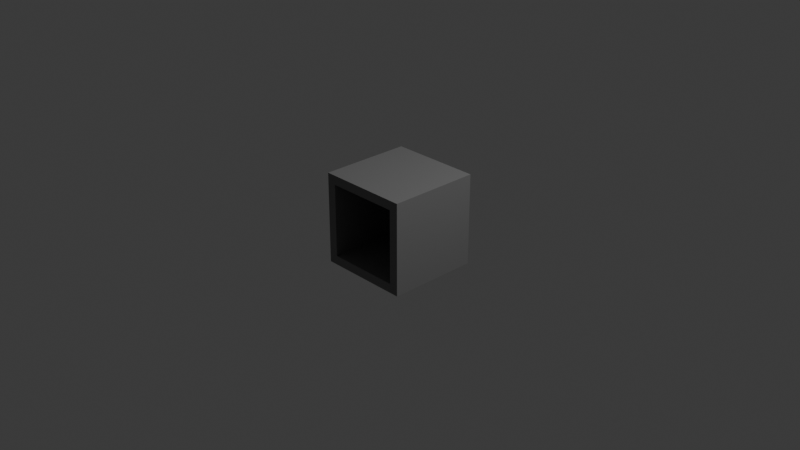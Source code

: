 # Source: 1x1x1.blend  (saved by Blender 4.0.36; exported with 4.5.12 LTS)
import bpy
from mathutils import Matrix  # noqa: F401  (used for matrix-valued properties, if any)

bpy.ops.wm.read_factory_settings(use_empty=True)
scene = bpy.context.scene
scene.name = 'Scene'

# ---- collections
col_collection = bpy.data.collections.new('Collection'); scene.collection.children.link(col_collection)

# ---- materials (node trees are filled in below, after node groups)
mat_material_001 = bpy.data.materials.new('Material.001')
mat_material_001.alpha_threshold = 0.0
mat_material_001.use_transparent_shadow = False
mat_material_001.roughness = 0.5
mat_material_001.line_color = (0.0, 0.0, 0.0, 1.0)

# ---- material node trees
mat_material_001.use_nodes = True; mat_material_001.node_tree.nodes.clear()
_N = mat_material_001.node_tree.nodes; _L = mat_material_001.node_tree.links
n0 = _N.new('ShaderNodeOutputMaterial'); n0.name = 'Material Output'; n0.location = (300, 300)
n1 = _N.new('ShaderNodeBsdfPrincipled'); n1.name = 'Principled BSDF'; n1.location = (10, 300)
n1.inputs[0].default_value = (0.2037, 0.2037, 0.2037, 1.0)
n1.inputs[3].default_value = 1.45
n1.inputs[13].default_value = 0.2143
_L.new(n1.outputs[0], n0.inputs[0])
n0.is_active_output = True

# ---- world
world_world = bpy.data.worlds.new('World'); scene.world = world_world
world_world.use_nodes = True; world_world.node_tree.nodes.clear()
_N = world_world.node_tree.nodes; _L = world_world.node_tree.links
n0 = _N.new('ShaderNodeOutputWorld'); n0.name = 'World Output'; n0.location = (300, 300)
n1 = _N.new('ShaderNodeBackground'); n1.name = 'Background'; n1.location = (10, 300)
n1.inputs[0].default_value = (0.05088, 0.05088, 0.05088, 1.0)
_L.new(n1.outputs[0], n0.inputs[0])
n0.is_active_output = True
world_world.color = (0.05088, 0.05088, 0.05088)
world_world.use_sun_shadow = False
world_world.sun_shadow_jitter_overblur = 0.0

# ---- cameras
cam_camera = bpy.data.cameras.new('Camera')
cam_camera.clip_end = 100.0
cam_camera.ortho_scale = 7.314

# ---- lights
light_light = bpy.data.lights.new('Light', 'POINT')
light_light.transmission_factor = 0.0
light_light.use_soft_falloff = False
light_light.energy = 1000.0
light_light.shadow_soft_size = 0.1
light_light.shadow_maximum_resolution = 0.006
light_light.use_absolute_resolution = True

# ---- meshes
me_cube_001 = bpy.data.meshes.new('Cube.001')
me_cube_001.from_pydata([(1.0, 1.0, 1.0), (1.0, 1.0, -1.0), (0.8, 0.8, -0.6), (1.0, -1.0, 1.0), (0.8, -0.8, -0.6), (-1.0, 1.0, 1.0), (-1.0, 1.0, -1.0), (-0.8, 0.8, -0.6), (-1.0, -1.0, 1.0), (-1.0, -1.0, -1.0), (-0.8, -0.8, -0.6), (-0.8, -0.8, 1.0), (0.8, 0.8, 1.0), (-0.8, 0.8, 1.0), (0.8, -0.8, 1.0), (1.0, -1.0, -0.4929), (1.0, -1.0, -0.4929), (0.2929, -1.0, -0.9929), (0.2929, -1.0, -1.0), (1.0, -0.2929, -1.0), (0.995, -0.2879, -1.0), (0.2879, -0.995, -1.0), (1.0, -0.2929, -0.9929), (1.0, -1.0, -0.4929)], [], [(8, 14, 11), (0, 13, 12), (17, 16, 8), (8, 6, 9), (20, 21, 6), (23, 22, 0), (5, 1, 6), (10, 14, 4), (10, 13, 11), (10, 2, 7), (4, 12, 2), (7, 12, 13), (16, 23, 15), (22, 23, 17), (17, 18, 21), (20, 19, 22), (11, 13, 5), (8, 3, 14), (11, 5, 8), (12, 14, 3), (0, 5, 13), (12, 3, 0), (16, 15, 3), (3, 8, 16), (8, 9, 17), (9, 18, 17), (8, 5, 6), (21, 18, 9), (9, 6, 21), (6, 1, 20), (1, 19, 20), (22, 19, 1), (1, 0, 22), (0, 3, 23), (3, 15, 23), (5, 0, 1), (10, 11, 14), (10, 7, 13), (10, 4, 2), (4, 14, 12), (7, 2, 12), (23, 16, 17), (17, 21, 20), (20, 22, 17)])
_uv = me_cube_001.uv_layers.new(name='UVMap')
_uv.uv.foreach_set('vector', [0.875, 0.75, 0.65, 0.725, 0.85, 0.725, 0.625, 0.5, 0.85, 0.525, 0.65, 0.525, 0.3759, 0.8384, 0.4384, 0.75, 0.625, 1.0, 0.625, 0.0, 0.375, 0.25, 0.375, 0.0, 0.3744, 0.661, 0.286, 0.7494, 0.125, 0.5, 0.4384, 0.75, 0.3759, 0.6616, 0.625, 0.5, 0.625, 0.25, 0.375, 0.5, 0.375, 0.25, 0.375, 1.0, 0.575, 0.75, 0.375, 0.75, 0.375, 0.0, 0.575, 0.25, 0.575, 0.0, 0.125, 0.75, 0.375, 0.5, 0.125, 0.5, 0.375, 0.75, 0.575, 0.5, 0.375, 0.5, 0.375, 0.25, 0.575, 0.5, 0.575, 0.25, 0.5, 0.75, 0.5, 0.75, 0.5, 0.75, 0.625, 0.9268, 0.5, 0.75, 0.375, 0.9268, 0.125, 0.6768, 0.125, 0.6768, 0.125, 0.6793, 0.875, 0.6793, 0.875, 0.6768, 0.875, 0.6768, 0.85, 0.725, 0.85, 0.525, 0.875, 0.5, 0.875, 0.75, 0.625, 0.75, 0.65, 0.725, 0.85, 0.725, 0.875, 0.5, 0.875, 0.75, 0.65, 0.525, 0.65, 0.725, 0.625, 0.75, 0.625, 0.5, 0.875, 0.5, 0.85, 0.525, 0.65, 0.525, 0.625, 0.75, 0.625, 0.5, 0.4384, 0.75, 0.4384, 0.75, 0.625, 0.75, 0.625, 0.75, 0.625, 1.0, 0.4384, 0.75, 0.625, 1.0, 0.375, 1.0, 0.3759, 0.8384, 0.375, 1.0, 0.375, 0.8384, 0.3759, 0.8384, 0.625, 0.0, 0.625, 0.25, 0.375, 0.25, 0.286, 0.7494, 0.2866, 0.75, 0.125, 0.75, 0.125, 0.75, 0.125, 0.5, 0.286, 0.7494, 0.125, 0.5, 0.375, 0.5, 0.3744, 0.661, 0.375, 0.5, 0.375, 0.6616, 0.3744, 0.661, 0.3759, 0.6616, 0.375, 0.6616, 0.375, 0.5, 0.375, 0.5, 0.625, 0.5, 0.3759, 0.6616, 0.625, 0.5, 0.625, 0.75, 0.4384, 0.75, 0.625, 0.75, 0.4384, 0.75, 0.4384, 0.75, 0.625, 0.25, 0.625, 0.5, 0.375, 0.5, 0.375, 1.0, 0.575, 1.0, 0.575, 0.75, 0.375, 0.0, 0.375, 0.25, 0.575, 0.25, 0.125, 0.75, 0.375, 0.75, 0.375, 0.5, 0.375, 0.75, 0.575, 0.75, 0.575, 0.5, 0.375, 0.25, 0.375, 0.5, 0.575, 0.5, 0.5, 0.75, 0.5, 0.75, 0.375, 0.9268, 0.375, 0.9268, 0.375, 0.9293, 0.625, 0.9293, 0.625, 0.9293, 0.625, 0.9268, 0.375, 0.9268])
me_cube_001.materials.append(mat_material_001)
me_cube_001.use_mirror_vertex_groups = False
me_cube_001.update()

# ---- objects
ob_light = bpy.data.objects.new('Light', light_light)
ob_camera = bpy.data.objects.new('Camera', cam_camera)
ob_cube_001 = bpy.data.objects.new('Cube.001', me_cube_001)

# ---- transforms, parenting, visibility, modifiers, constraints
ob_light.location = (4.076, 1.005, 5.904)
ob_light.rotation_euler = (0.6503, 0.05522, 1.866)
ob_light.lock_rotations_4d = False
ob_light.empty_display_type = 'ARROWS'
ob_light.color = (0.0, 0.0, 0.0, 0.0)
ob_light.lineart.crease_threshold = 0.0
ob_camera.location = (7.359, -6.926, 4.958)
ob_camera.rotation_euler = (1.109, 0.0, 0.8149)
ob_camera.lock_rotations_4d = False
ob_camera.empty_display_type = 'ARROWS'
ob_camera.color = (0.0, 0.0, 0.0, 0.0)
ob_camera.display_type = 'WIRE'
ob_camera.lineart.crease_threshold = 0.0
ob_cube_001.location = (0.0, 0.0, 0.0)
ob_cube_001.rotation_mode = 'XZY'
ob_cube_001.rotation_euler = (1.571, 1.571, 0.0)
ob_cube_001.scale = (0.5, 0.5, 0.5)
ob_cube_001.lock_rotations_4d = False
ob_cube_001.empty_display_type = 'ARROWS'
ob_cube_001.lineart.crease_threshold = 0.0

# ---- collection membership
col_collection.objects.link(ob_light)
col_collection.objects.link(ob_camera)
col_collection.objects.link(ob_cube_001)

# ---- scene / render settings (as saved in the file)
scene.camera = ob_camera
scene.frame_start = 1; scene.frame_end = 250; scene.frame_set(1)
scene.render.engine = 'BLENDER_EEVEE_NEXT'
scene.cycles.sampling_pattern = 'TABULATED_SOBOL'
bpy.context.view_layer.update()
